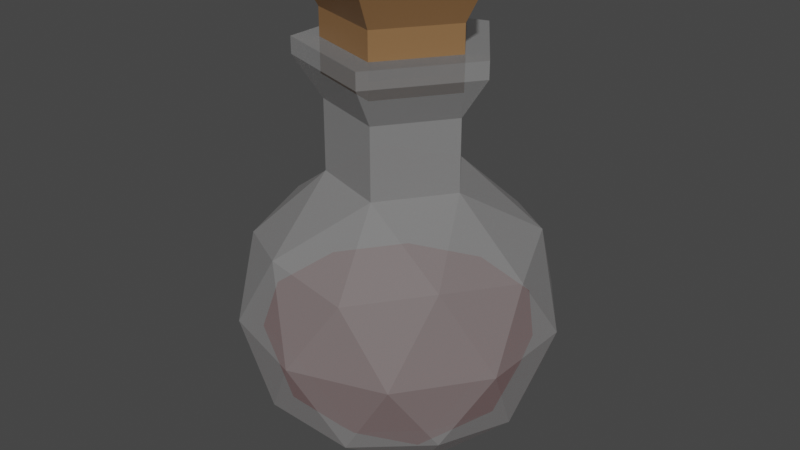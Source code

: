 # Source: RedPotion.blend  (saved by Blender 3.3.6; exported with 4.5.12 LTS)
import bpy
from mathutils import Matrix  # noqa: F401  (used for matrix-valued properties, if any)

bpy.ops.wm.read_factory_settings(use_empty=True)
scene = bpy.context.scene
scene.name = 'Scene'

# ---- collections
col_collection = bpy.data.collections.new('Collection'); scene.collection.children.link(col_collection)

# ---- materials (node trees are filled in below, after node groups)
mat_material_001 = bpy.data.materials.new('Material.001')
mat_material_001.use_transparent_shadow = False
mat_material_002 = bpy.data.materials.new('Material.002')
mat_material_002.surface_render_method = 'BLENDED'
mat_material_002.blend_method = 'BLEND'
mat_material_002.use_transparent_shadow = False
mat_material_003 = bpy.data.materials.new('Material.003')
mat_material_003.use_transparent_shadow = False

# ---- material node trees
mat_material_001.use_nodes = True; mat_material_001.node_tree.nodes.clear()
_N = mat_material_001.node_tree.nodes; _L = mat_material_001.node_tree.links
n0 = _N.new('ShaderNodeBsdfPrincipled'); n0.name = 'Principled BSDF'; n0.location = (10, 300)
n0.distribution = 'GGX'
n0.subsurface_method = 'RANDOM_WALK_SKIN'
n0.inputs[0].default_value = (0.8, 0.0, 0.001607, 1.0)
n0.inputs[3].default_value = 1.45
n0.inputs[27].default_value = (0.0, 0.0, 0.0, 1.0)
n0.inputs[28].default_value = 1.0
n1 = _N.new('ShaderNodeOutputMaterial'); n1.name = 'Material Output'; n1.location = (300, 300)
_L.new(n0.outputs[0], n1.inputs[0])
n1.is_active_output = True
mat_material_002.use_nodes = True; mat_material_002.node_tree.nodes.clear()
_N = mat_material_002.node_tree.nodes; _L = mat_material_002.node_tree.links
n0 = _N.new('ShaderNodeBsdfPrincipled'); n0.name = 'Principled BSDF'; n0.location = (10, 300)
n0.distribution = 'GGX'
n0.subsurface_method = 'RANDOM_WALK_SKIN'
n0.inputs[3].default_value = 1.45
n0.inputs[4].default_value = 0.2
n0.inputs[27].default_value = (0.0, 0.0, 0.0, 1.0)
n0.inputs[28].default_value = 1.0
n1 = _N.new('ShaderNodeOutputMaterial'); n1.name = 'Material Output'; n1.location = (300, 300)
_L.new(n0.outputs[0], n1.inputs[0])
n1.is_active_output = True
mat_material_003.use_nodes = True; mat_material_003.node_tree.nodes.clear()
_N = mat_material_003.node_tree.nodes; _L = mat_material_003.node_tree.links
n0 = _N.new('ShaderNodeBsdfPrincipled'); n0.name = 'Principled BSDF'; n0.location = (10, 300)
n0.distribution = 'GGX'
n0.subsurface_method = 'RANDOM_WALK_SKIN'
n0.inputs[0].default_value = (0.2542, 0.1329, 0.05448, 1.0)
n0.inputs[3].default_value = 1.45
n0.inputs[27].default_value = (0.0, 0.0, 0.0, 1.0)
n0.inputs[28].default_value = 1.0
n1 = _N.new('ShaderNodeOutputMaterial'); n1.name = 'Material Output'; n1.location = (300, 300)
_L.new(n0.outputs[0], n1.inputs[0])
n1.is_active_output = True

# ---- world
world_world = bpy.data.worlds.new('World'); scene.world = world_world
world_world.use_nodes = True; world_world.node_tree.nodes.clear()
_N = world_world.node_tree.nodes; _L = world_world.node_tree.links
n0 = _N.new('ShaderNodeOutputWorld'); n0.name = 'World Output'; n0.location = (300, 300)
n1 = _N.new('ShaderNodeBackground'); n1.name = 'Background'; n1.location = (10, 300)
n1.inputs[0].default_value = (0.05088, 0.05088, 0.05088, 1.0)
_L.new(n1.outputs[0], n0.inputs[0])
n0.is_active_output = True
world_world.color = (0.05088, 0.05088, 0.05088)
world_world.use_sun_shadow = False
world_world.sun_shadow_jitter_overblur = 0.0

# ---- meshes
me_icosphere_004 = bpy.data.meshes.new('Icosphere.004')
me_icosphere_004.from_pydata([(-4.916e-07, 3.757e-09, -0.3278), (0.3883, -0.2821, -0.03116), (-0.1483, -0.4565, -0.03116), (-0.48, 3.757e-09, -0.03116), (-0.1483, 0.4565, -0.03116), (0.3883, 0.2821, -0.03116), (-0.08718, -0.2683, -0.2477), (0.2282, -0.1658, -0.2477), (0.1411, -0.4341, -0.07329), (0.4565, 3.757e-09, -0.07329), (0.2282, 0.1658, -0.2477), (-0.2821, 3.757e-09, -0.2477), (-0.3693, -0.2683, -0.07329), (-0.08718, 0.2683, -0.2477), (-0.3693, 0.2683, -0.07329), (0.1411, 0.4341, -0.07329), (0.5104, -0.1658, 0.2088), (0.5104, 0.1658, 0.2088), (-4.916e-07, -0.5366, 0.2088), (0.3154, -0.4341, 0.2088), (-0.5104, -0.1658, 0.2088), (-0.3154, -0.4341, 0.2088), (-0.3154, 0.4341, 0.2088), (-0.5104, 0.1658, 0.2088), (0.3154, 0.4341, 0.2088), (-4.916e-07, 0.5366, 0.2088), (-5.747e-07, 4.392e-09, -0.3832), (0.4539, -0.3298, -0.03642), (-0.1734, -0.5336, -0.03643), (-0.5611, 4.392e-09, -0.03642), (-0.1734, 0.5336, -0.03643), (0.4539, 0.3298, -0.03642), (0.1734, -0.5336, 0.5247), (-0.4539, -0.3298, 0.5247), (-0.4539, 0.3298, 0.5247), (0.1734, 0.5336, 0.5247), (0.5611, 4.392e-09, 0.5247), (-0.1019, -0.3137, -0.2895), (0.2668, -0.1939, -0.2895), (0.1649, -0.5075, -0.08568), (0.5336, 4.392e-09, -0.08568), (0.2668, 0.1939, -0.2895), (-0.3298, 4.392e-09, -0.2895), (-0.4317, -0.3137, -0.08568), (-0.1019, 0.3137, -0.2895), (-0.4317, 0.3137, -0.08568), (0.1649, 0.5075, -0.08568), (0.5966, -0.1939, 0.2441), (0.5966, 0.1939, 0.2441), (-5.747e-07, -0.6273, 0.2441), (0.3687, -0.5075, 0.2441), (-0.5966, -0.1939, 0.2441), (-0.3687, -0.5075, 0.2441), (-0.3687, 0.5075, 0.2441), (-0.5966, 0.1939, 0.2441), (0.3687, 0.5075, 0.2441), (-5.747e-07, 0.6273, 0.2441), (0.4317, -0.3137, 0.5739), (-0.1649, -0.5075, 0.5739), (-0.5336, 4.392e-09, 0.5739), (-0.1649, 0.5075, 0.5739), (0.4317, 0.3137, 0.5739), (0.085, -0.2616, 0.7899), (0.2751, 4.082e-09, 0.7899), (-0.2225, -0.1617, 0.7899), (-0.2225, 0.1617, 0.7899), (0.085, 0.2616, 0.7899), (0.085, -0.2616, 1.073), (0.2751, 4.082e-09, 1.073), (-0.2225, -0.1617, 1.073), (-0.2225, 0.1617, 1.073), (0.085, 0.2616, 1.073), (0.1185, -0.3647, 1.235), (0.3834, 5.984e-09, 1.235), (-0.3102, -0.2254, 1.235), (-0.3102, 0.2254, 1.235), (0.1185, 0.3647, 1.235), (0.2816, 5.984e-09, 1.301), (0.08703, 0.2679, 1.301), (-0.2279, 0.1655, 1.301), (-0.2279, -0.1655, 1.301), (0.08703, -0.2679, 1.301), (0.3834, 5.984e-09, 1.301), (0.1185, 0.3647, 1.301), (-0.3102, 0.2254, 1.301), (-0.3102, -0.2254, 1.301), (0.1185, -0.3647, 1.301), (0.2816, 5.984e-09, 1.234), (0.08703, 0.2679, 1.234), (-0.2279, 0.1655, 1.234), (-0.2279, -0.1655, 1.234), (0.08703, -0.2679, 1.234), (0.2816, 5.984e-09, 1.166), (0.08703, 0.2679, 1.166), (-0.2279, 0.1655, 1.166), (-0.2279, -0.1655, 1.166), (0.08703, -0.2679, 1.166), (0.2816, 5.984e-09, 1.409), (0.08703, 0.2679, 1.409), (-0.2279, 0.1655, 1.409), (-0.2279, -0.1655, 1.409), (0.08703, -0.2679, 1.409), (0.3456, 6.734e-09, 1.527), (0.1068, 0.3287, 1.527), (-0.2796, 0.2031, 1.527), (-0.2796, -0.2031, 1.527), (0.1068, -0.3287, 1.527)], [], [(0, 7, 6), (1, 7, 9), (0, 6, 11), (0, 11, 13), (0, 13, 10), (1, 9, 16), (2, 8, 18), (3, 12, 20), (4, 14, 22), (5, 15, 24), (1, 16, 19), (2, 18, 21), (3, 20, 23), (4, 22, 25), (5, 24, 17), (24, 15, 25), (15, 4, 25), (22, 14, 23), (14, 3, 23), (20, 12, 21), (12, 2, 21), (18, 8, 19), (8, 1, 19), (16, 9, 17), (9, 5, 17), (10, 15, 5), (10, 13, 15), (13, 4, 15), (13, 14, 4), (13, 11, 14), (11, 3, 14), (11, 12, 3), (11, 6, 12), (6, 2, 12), (9, 10, 5), (9, 7, 10), (7, 0, 10), (6, 8, 2), (6, 7, 8), (7, 1, 8), (17, 24, 25, 22, 23, 20, 21, 18, 19, 16), (26, 38, 37), (27, 38, 40), (26, 37, 42), (26, 42, 44), (26, 44, 41), (27, 40, 47), (28, 39, 49), (29, 43, 51), (30, 45, 53), (31, 46, 55), (27, 47, 50), (28, 49, 52), (29, 51, 54), (30, 53, 56), (31, 55, 48), (32, 57, 62), (33, 58, 64), (34, 59, 65), (35, 60, 66), (36, 61, 63), (63, 61, 66), (61, 35, 66), (66, 60, 65), (60, 34, 65), (65, 59, 64), (59, 33, 64), (64, 58, 62), (58, 32, 62), (62, 57, 63), (57, 36, 63), (48, 61, 36), (48, 55, 61), (55, 35, 61), (56, 60, 35), (56, 53, 60), (53, 34, 60), (54, 59, 34), (54, 51, 59), (51, 33, 59), (52, 58, 33), (52, 49, 58), (49, 32, 58), (50, 57, 32), (50, 47, 57), (47, 36, 57), (55, 56, 35), (55, 46, 56), (46, 30, 56), (53, 54, 34), (53, 45, 54), (45, 29, 54), (51, 52, 33), (51, 43, 52), (43, 28, 52), (49, 50, 32), (49, 39, 50), (39, 27, 50), (47, 48, 36), (47, 40, 48), (40, 31, 48), (41, 46, 31), (41, 44, 46), (44, 30, 46), (44, 45, 30), (44, 42, 45), (42, 29, 45), (42, 43, 29), (42, 37, 43), (37, 28, 43), (40, 41, 31), (40, 38, 41), (38, 26, 41), (37, 39, 28), (37, 38, 39), (38, 27, 39), (65, 64, 69, 70), (69, 67, 72, 74), (63, 66, 71, 68), (64, 62, 67, 69), (66, 65, 70, 71), (62, 63, 68, 67), (72, 73, 82, 86), (71, 70, 75, 76), (67, 68, 73, 72), (70, 69, 74, 75), (68, 71, 76, 73), (78, 79, 89, 88), (75, 74, 85, 84), (73, 76, 83, 82), (74, 72, 86, 85), (76, 75, 84, 83), (78, 77, 82, 83), (79, 78, 83, 84), (80, 79, 84, 85), (81, 80, 85, 86), (77, 81, 86, 82), (81, 77, 87, 91), (79, 80, 90, 89), (77, 78, 88, 87), (80, 81, 91, 90), (93, 94, 99, 98), (99, 100, 105, 104), (96, 92, 97, 101), (94, 95, 100, 99), (92, 93, 98, 97), (95, 96, 101, 100), (102, 103, 104, 105, 106), (97, 98, 103, 102), (100, 101, 106, 105), (98, 99, 104, 103), (101, 97, 102, 106), (92, 96, 95, 94, 93)])
me_icosphere_004.polygons.foreach_set('material_index', [0, 0, 0, 0, 0, 0, 0, 0, 0, 0, 0, 0, 0, 0, 0, 0, 0, 0, 0, 0, 0, 0, 0, 0, 0, 0, 0, 0, 0, 0, 0, 0, 0, 0, 0, 0, 0, 0, 0, 0, 0, 1, 1, 1, 1, 1, 1, 1, 1, 1, 1, 1, 1, 1, 1, 1, 1, 1, 1, 1, 1, 1, 1, 1, 1, 1, 1, 1, 1, 1, 1, 1, 1, 1, 1, 1, 1, 1, 1, 1, 1, 1, 1, 1, 1, 1, 1, 1, 1, 1, 1, 1, 1, 1, 1, 1, 1, 1, 1, 1, 1, 1, 1, 1, 1, 1, 1, 1, 1, 1, 1, 1, 1, 1, 1, 1, 1, 1, 1, 1, 1, 1, 1, 1, 1, 1, 1, 1, 1, 1, 1, 1, 1, 1, 1, 1, 1, 1, 1, 1, 1, 2, 2, 2, 2, 2, 2, 2, 2, 2, 2, 2, 2])
_uv = me_icosphere_004.uv_layers.new(name='UVMap')
_uv.uv.foreach_set('vector', [0.1818, 0.0, 0.2273, 0.07873, 0.1364, 0.07873, 0.2727, 0.1575, 0.3182, 0.07873, 0.3636, 0.1575, 0.9091, 0.0, 0.9545, 0.07873, 0.8636, 0.07873, 0.7273, 0.0, 0.7727, 0.07873, 0.6818, 0.07873, 0.5455, 0.0, 0.5909, 0.07873, 0.5, 0.07873, 0.2727, 0.1575, 0.3636, 0.1575, 0.3182, 0.2362, 0.09091, 0.1575, 0.1818, 0.1575, 0.1364, 0.2362, 0.8182, 0.1575, 0.9091, 0.1575, 0.8636, 0.2362, 0.6364, 0.1575, 0.7273, 0.1575, 0.6818, 0.2362, 0.4545, 0.1575, 0.5455, 0.1575, 0.5, 0.2362, 0.2727, 0.1575, 0.3182, 0.2362, 0.2273, 0.2362, 0.09091, 0.1575, 0.1364, 0.2362, 0.04546, 0.2362, 0.8182, 0.1575, 0.8636, 0.2362, 0.7727, 0.2362, 0.6364, 0.1575, 0.6818, 0.2362, 0.5909, 0.2362, 0.4545, 0.1575, 0.5, 0.2362, 0.4091, 0.2362, 0.5, 0.2362, 0.5455, 0.1575, 0.5909, 0.2362, 0.5455, 0.1575, 0.6364, 0.1575, 0.5909, 0.2362, 0.6818, 0.2362, 0.7273, 0.1575, 0.7727, 0.2362, 0.7273, 0.1575, 0.8182, 0.1575, 0.7727, 0.2362, 0.8636, 0.2362, 0.9091, 0.1575, 0.9545, 0.2362, 0.9091, 0.1575, 1.0, 0.1575, 0.9545, 0.2362, 0.1364, 0.2362, 0.1818, 0.1575, 0.2273, 0.2362, 0.1818, 0.1575, 0.2727, 0.1575, 0.2273, 0.2362, 0.3182, 0.2362, 0.3636, 0.1575, 0.4091, 0.2362, 0.3636, 0.1575, 0.4545, 0.1575, 0.4091, 0.2362, 0.5, 0.07873, 0.5455, 0.1575, 0.4545, 0.1575, 0.5, 0.07873, 0.5909, 0.07873, 0.5455, 0.1575, 0.5909, 0.07873, 0.6364, 0.1575, 0.5455, 0.1575, 0.6818, 0.07873, 0.7273, 0.1575, 0.6364, 0.1575, 0.6818, 0.07873, 0.7727, 0.07873, 0.7273, 0.1575, 0.7727, 0.07873, 0.8182, 0.1575, 0.7273, 0.1575, 0.8636, 0.07873, 0.9091, 0.1575, 0.8182, 0.1575, 0.8636, 0.07873, 0.9545, 0.07873, 0.9091, 0.1575, 0.9545, 0.07873, 1.0, 0.1575, 0.9091, 0.1575, 0.3636, 0.1575, 0.4091, 0.07873, 0.4545, 0.1575, 0.3636, 0.1575, 0.3182, 0.07873, 0.4091, 0.07873, 0.3182, 0.07873, 0.3636, 0.0, 0.4091, 0.07873, 0.1364, 0.07873, 0.1818, 0.1575, 0.09091, 0.1575, 0.1364, 0.07873, 0.2273, 0.07873, 0.1818, 0.1575, 0.2273, 0.07873, 0.2727, 0.1575, 0.1818, 0.1575, 0.4091, 0.2362, 0.5, 0.2362, 0.5909, 0.2362, 0.6818, 0.2362, 0.7727, 0.2362, 0.8636, 0.2362, 0.04546, 0.2362, 0.1364, 0.2362, 0.2273, 0.2362, 0.3182, 0.2362, 0.1818, 0.0, 0.2273, 0.07873, 0.1364, 0.07873, 0.2727, 0.1575, 0.3182, 0.07873, 0.3636, 0.1575, 0.9091, 0.0, 0.9545, 0.07873, 0.8636, 0.07873, 0.7273, 0.0, 0.7727, 0.07873, 0.6818, 0.07873, 0.5455, 0.0, 0.5909, 0.07873, 0.5, 0.07873, 0.2727, 0.1575, 0.3636, 0.1575, 0.3182, 0.2362, 0.09091, 0.1575, 0.1818, 0.1575, 0.1364, 0.2362, 0.8182, 0.1575, 0.9091, 0.1575, 0.8636, 0.2362, 0.6364, 0.1575, 0.7273, 0.1575, 0.6818, 0.2362, 0.4545, 0.1575, 0.5455, 0.1575, 0.5, 0.2362, 0.2727, 0.1575, 0.3182, 0.2362, 0.2273, 0.2362, 0.09091, 0.1575, 0.1364, 0.2362, 0.04546, 0.2362, 0.8182, 0.1575, 0.8636, 0.2362, 0.7727, 0.2362, 0.6364, 0.1575, 0.6818, 0.2362, 0.5909, 0.2362, 0.4545, 0.1575, 0.5, 0.2362, 0.4091, 0.2362, 0.1818, 0.3149, 0.2727, 0.3149, 0.2273, 0.3937, 0.0, 0.3149, 0.09091, 0.3149, 0.04546, 0.3937, 0.7273, 0.3149, 0.8182, 0.3149, 0.7727, 0.3937, 0.5455, 0.3149, 0.6364, 0.3149, 0.5909, 0.3937, 0.3636, 0.3149, 0.4545, 0.3149, 0.4091, 0.3937, 0.4091, 0.3937, 0.4545, 0.3149, 0.5, 0.3937, 0.4545, 0.3149, 0.5455, 0.3149, 0.5, 0.3937, 0.5909, 0.3937, 0.6364, 0.3149, 0.6818, 0.3937, 0.6364, 0.3149, 0.7273, 0.3149, 0.6818, 0.3937, 0.7727, 0.3937, 0.8182, 0.3149, 0.8636, 0.3937, 0.8182, 0.3149, 0.9091, 0.3149, 0.8636, 0.3937, 0.04546, 0.3937, 0.09091, 0.3149, 0.1364, 0.3937, 0.09091, 0.3149, 0.1818, 0.3149, 0.1364, 0.3937, 0.2273, 0.3937, 0.2727, 0.3149, 0.3182, 0.3937, 0.2727, 0.3149, 0.3636, 0.3149, 0.3182, 0.3937, 0.4091, 0.2362, 0.4545, 0.3149, 0.3636, 0.3149, 0.4091, 0.2362, 0.5, 0.2362, 0.4545, 0.3149, 0.5, 0.2362, 0.5455, 0.3149, 0.4545, 0.3149, 0.5909, 0.2362, 0.6364, 0.3149, 0.5455, 0.3149, 0.5909, 0.2362, 0.6818, 0.2362, 0.6364, 0.3149, 0.6818, 0.2362, 0.7273, 0.3149, 0.6364, 0.3149, 0.7727, 0.2362, 0.8182, 0.3149, 0.7273, 0.3149, 0.7727, 0.2362, 0.8636, 0.2362, 0.8182, 0.3149, 0.8636, 0.2362, 0.9091, 0.3149, 0.8182, 0.3149, 0.04546, 0.2362, 0.09091, 0.3149, 0.0, 0.3149, 0.04546, 0.2362, 0.1364, 0.2362, 0.09091, 0.3149, 0.1364, 0.2362, 0.1818, 0.3149, 0.09091, 0.3149, 0.2273, 0.2362, 0.2727, 0.3149, 0.1818, 0.3149, 0.2273, 0.2362, 0.3182, 0.2362, 0.2727, 0.3149, 0.3182, 0.2362, 0.3636, 0.3149, 0.2727, 0.3149, 0.5, 0.2362, 0.5909, 0.2362, 0.5455, 0.3149, 0.5, 0.2362, 0.5455, 0.1575, 0.5909, 0.2362, 0.5455, 0.1575, 0.6364, 0.1575, 0.5909, 0.2362, 0.6818, 0.2362, 0.7727, 0.2362, 0.7273, 0.3149, 0.6818, 0.2362, 0.7273, 0.1575, 0.7727, 0.2362, 0.7273, 0.1575, 0.8182, 0.1575, 0.7727, 0.2362, 0.8636, 0.2362, 0.9545, 0.2362, 0.9091, 0.3149, 0.8636, 0.2362, 0.9091, 0.1575, 0.9545, 0.2362, 0.9091, 0.1575, 1.0, 0.1575, 0.9545, 0.2362, 0.1364, 0.2362, 0.2273, 0.2362, 0.1818, 0.3149, 0.1364, 0.2362, 0.1818, 0.1575, 0.2273, 0.2362, 0.1818, 0.1575, 0.2727, 0.1575, 0.2273, 0.2362, 0.3182, 0.2362, 0.4091, 0.2362, 0.3636, 0.3149, 0.3182, 0.2362, 0.3636, 0.1575, 0.4091, 0.2362, 0.3636, 0.1575, 0.4545, 0.1575, 0.4091, 0.2362, 0.5, 0.07873, 0.5455, 0.1575, 0.4545, 0.1575, 0.5, 0.07873, 0.5909, 0.07873, 0.5455, 0.1575, 0.5909, 0.07873, 0.6364, 0.1575, 0.5455, 0.1575, 0.6818, 0.07873, 0.7273, 0.1575, 0.6364, 0.1575, 0.6818, 0.07873, 0.7727, 0.07873, 0.7273, 0.1575, 0.7727, 0.07873, 0.8182, 0.1575, 0.7273, 0.1575, 0.8636, 0.07873, 0.9091, 0.1575, 0.8182, 0.1575, 0.8636, 0.07873, 0.9545, 0.07873, 0.9091, 0.1575, 0.9545, 0.07873, 1.0, 0.1575, 0.9091, 0.1575, 0.3636, 0.1575, 0.4091, 0.07873, 0.4545, 0.1575, 0.3636, 0.1575, 0.3182, 0.07873, 0.4091, 0.07873, 0.3182, 0.07873, 0.3636, 0.0, 0.4091, 0.07873, 0.1364, 0.07873, 0.1818, 0.1575, 0.09091, 0.1575, 0.1364, 0.07873, 0.2273, 0.07873, 0.1818, 0.1575, 0.2273, 0.07873, 0.2727, 0.1575, 0.1818, 0.1575, 0.7727, 0.3937, 0.8636, 0.3937, 0.8636, 0.3937, 0.7727, 0.3937, 0.04546, 0.3937, 0.1364, 0.3937, 0.1364, 0.3937, 0.04546, 0.3937, 0.4091, 0.3937, 0.5, 0.3937, 0.5, 0.3937, 0.4091, 0.3937, 0.04546, 0.3937, 0.1364, 0.3937, 0.1364, 0.3937, 0.04546, 0.3937, 0.5909, 0.3937, 0.6818, 0.3937, 0.6818, 0.3937, 0.5909, 0.3937, 0.2273, 0.3937, 0.3182, 0.3937, 0.3182, 0.3937, 0.2273, 0.3937, 0.2273, 0.3937, 0.3182, 0.3937, 0.3182, 0.3937, 0.2273, 0.3937, 0.5909, 0.3937, 0.6818, 0.3937, 0.6818, 0.3937, 0.5909, 0.3937, 0.2273, 0.3937, 0.3182, 0.3937, 0.3182, 0.3937, 0.2273, 0.3937, 0.7727, 0.3937, 0.8636, 0.3937, 0.8636, 0.3937, 0.7727, 0.3937, 0.4091, 0.3937, 0.5, 0.3937, 0.5, 0.3937, 0.4091, 0.3937, 0.5537, 0.3937, 0.6388, 0.3937, 0.6388, 0.3937, 0.5537, 0.3937, 0.7727, 0.3937, 0.8636, 0.3937, 0.8636, 0.3937, 0.7727, 0.3937, 0.4091, 0.3937, 0.5, 0.3937, 0.5, 0.3937, 0.4091, 0.3937, 0.04546, 0.3937, 0.1364, 0.3937, 0.1364, 0.3937, 0.04546, 0.3937, 0.5909, 0.3937, 0.6818, 0.3937, 0.6818, 0.3937, 0.5909, 0.3937, 0.5537, 0.3937, 0.3444, 0.3937, 0.3182, 0.3937, 0.5909, 0.3937, 0.6388, 0.3937, 0.5537, 0.3937, 0.5909, 0.3937, 0.7727, 0.3937, 0.1741, 0.3937, 0.6388, 0.3937, 0.7727, 0.3937, 0.04546, 0.3937, 0.2436, 0.3937, 0.1741, 0.3937, 0.04546, 0.3937, 0.2273, 0.3937, 0.3444, 0.3937, 0.2436, 0.3937, 0.2273, 0.3937, 0.3182, 0.3937, 0.2436, 0.3937, 0.3444, 0.3937, 0.3444, 0.3937, 0.2436, 0.3937, 0.6388, 0.3937, 0.1741, 0.3937, 0.1741, 0.3937, 0.6388, 0.3937, 0.3444, 0.3937, 0.5537, 0.3937, 0.5537, 0.3937, 0.3444, 0.3937, 0.1741, 0.3937, 0.2436, 0.3937, 0.2436, 0.3937, 0.1741, 0.3937, 0.5537, 0.3937, 0.6388, 0.3937, 0.6388, 0.3937, 0.5537, 0.3937, 0.6388, 0.3937, 0.1741, 0.3937, 0.1741, 0.3937, 0.6388, 0.3937, 0.2436, 0.3937, 0.3444, 0.3937, 0.3444, 0.3937, 0.2436, 0.3937, 0.6388, 0.3937, 0.1741, 0.3937, 0.1741, 0.3937, 0.6388, 0.3937, 0.3444, 0.3937, 0.5537, 0.3937, 0.5537, 0.3937, 0.3444, 0.3937, 0.1741, 0.3937, 0.2436, 0.3937, 0.2436, 0.3937, 0.1741, 0.3937, 0.3444, 0.3937, 0.5537, 0.3937, 0.6388, 0.3937, 0.1741, 0.3937, 0.2436, 0.3937, 0.3444, 0.3937, 0.5537, 0.3937, 0.5537, 0.3937, 0.3444, 0.3937, 0.1741, 0.3937, 0.2436, 0.3937, 0.2436, 0.3937, 0.1741, 0.3937, 0.5537, 0.3937, 0.6388, 0.3937, 0.6388, 0.3937, 0.5537, 0.3937, 0.2436, 0.3937, 0.3444, 0.3937, 0.3444, 0.3937, 0.2436, 0.3937, 0.0, 0.0, 0.0, 0.0, 0.0, 0.0, 0.0, 0.0, 0.0, 0.0])
me_icosphere_004.materials.append(mat_material_001)
me_icosphere_004.materials.append(mat_material_002)
me_icosphere_004.materials.append(mat_material_003)
me_icosphere_004.update()

# ---- objects
ob_potion = bpy.data.objects.new('Potion', me_icosphere_004)

# ---- transforms, parenting, visibility, modifiers, constraints
ob_potion.location = (3.38e-07, -2.292e-09, 0.3536)
ob_potion.scale = (0.8554, 0.8554, 0.8554)

# ---- collection membership
col_collection.objects.link(ob_potion)

# ---- scene / render settings (as saved in the file)
scene.frame_start = 1; scene.frame_end = 250; scene.frame_set(1)
scene.render.engine = 'BLENDER_EEVEE_NEXT'
scene.cycles.sampling_pattern = 'TABULATED_SOBOL'
scene.cycles.use_light_tree = False
scene.view_settings.view_transform = 'Filmic'
bpy.context.view_layer.update()

# ---- added for rendering (the .blend has no active camera and no usable light): camera, sun
cam_auto = bpy.data.cameras.new('AutoCamera')
cam_auto.lens = 50.0
cam_auto.sensor_width = 36.0
cam_auto.clip_end = 1000.0
ob_auto_camera = bpy.data.objects.new('AutoCamera', cam_auto)
scene.collection.objects.link(ob_auto_camera)
ob_auto_camera.location = (2.04033, -2.44839, 2.4749)
ob_auto_camera.rotation_euler = (1.09748, -7.21219e-08, 0.694738)
scene.camera = ob_auto_camera
light_auto_sun = bpy.data.lights.new('AutoSun', 'SUN')
light_auto_sun.energy = 3.0
light_auto_sun.angle = 0.0523599
ob_auto_sun = bpy.data.objects.new('AutoSun', light_auto_sun)
scene.collection.objects.link(ob_auto_sun)
ob_auto_sun.rotation_euler = (0.872665, 0.174533, 0.523599)
bpy.context.view_layer.update()
